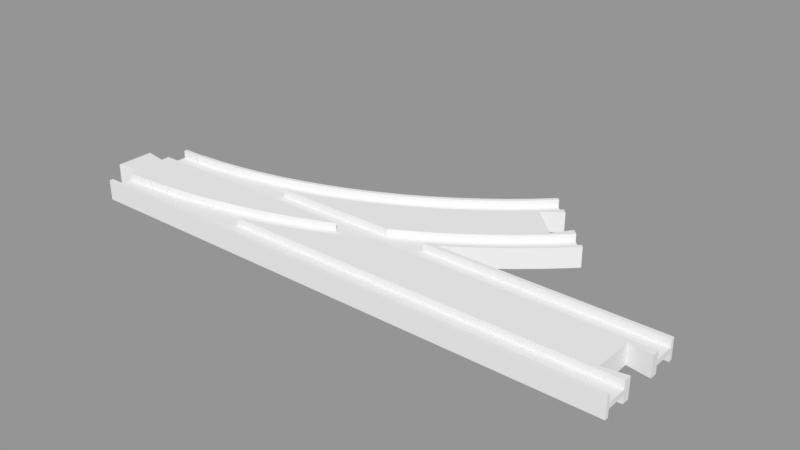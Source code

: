 # Source: turnout_R.blend  (saved by Blender 2.79.0; exported with 4.5.12 LTS)
import bpy
from mathutils import Matrix  # noqa: F401  (used for matrix-valued properties, if any)

bpy.ops.wm.read_factory_settings(use_empty=True)
scene = bpy.context.scene
scene.name = 'Scene'

# ---- collections
col_collection_1 = bpy.data.collections.new('Collection 1'); scene.collection.children.link(col_collection_1)

# ---- meshes
me_circle_001 = bpy.data.meshes.new('Circle.001')
me_circle_001.from_pydata([(0.25, 19.0, 0.0), (130.6, 20.6, 0.0), (140.0, 27.25, 0.0), (149.1, 34.34, 0.0), (157.8, 41.88, 0.0), (166.0, 49.65, 0.0), (66.36, 30.53, 0.0), (75.38, 34.01, 0.0), (84.22, 37.92, 0.0), (92.86, 42.27, 0.0), (101.3, 47.04, 0.0), (109.4, 52.21, 0.0), (117.3, 57.78, 0.0), (125.0, 63.73, 0.0), (132.3, 70.04, 0.0), (139.1, 76.53, 0.0), (156.8, 42.99, 4.0), (164.9, 50.71, 4.0), (156.8, 42.99, 1.0), (130.6, 20.6, 1.0), (140.0, 27.25, 1.0), (149.1, 34.34, 1.0), (157.8, 41.88, 1.0), (166.0, 49.65, 1.0), (66.36, 30.53, 1.0), (75.38, 34.01, 1.0), (84.22, 37.92, 1.0), (92.86, 42.27, 1.0), (101.3, 47.04, 1.0), (109.4, 52.21, 1.0), (117.3, 57.78, 1.0), (125.0, 63.73, 1.0), (132.3, 70.04, 1.0), (139.1, 76.53, 1.0), (129.7, 21.85, 1.0), (139.1, 28.45, 1.0), (148.1, 35.5, 1.0), (164.9, 50.71, 1.0), (115.9, 22.58, 1.0), (125.3, 28.51, 1.0), (134.3, 34.88, 1.0), (143.1, 41.69, 1.0), (151.4, 48.92, 1.0), (159.3, 56.37, 1.0), (69.56, 21.58, 1.0), (79.02, 25.23, 1.0), (88.29, 29.33, 1.0), (97.34, 33.89, 1.0), (106.2, 38.89, 1.0), (114.7, 44.31, 1.0), (123.0, 50.14, 1.0), (131.0, 56.38, 1.0), (138.7, 63.0, 1.0), (145.8, 69.81, 1.0), (66.87, 29.11, 1.0), (75.96, 32.62, 1.0), (84.86, 36.57, 1.0), (93.57, 40.95, 1.0), (102.0, 45.75, 1.0), (110.3, 50.96, 1.0), (118.2, 56.57, 1.0), (125.9, 62.57, 1.0), (133.3, 68.93, 1.0), (140.2, 75.47, 1.0), (129.7, 21.85, 4.0), (139.1, 28.45, 4.0), (148.1, 35.5, 4.0), (130.6, 20.6, 4.0), (140.0, 27.25, 4.0), (149.1, 34.34, 4.0), (157.8, 41.88, 4.0), (166.0, 49.65, 4.0), (115.9, 22.58, 4.0), (125.3, 28.51, 4.0), (134.3, 34.88, 4.0), (143.1, 41.69, 4.0), (151.4, 48.92, 4.0), (159.3, 56.37, 4.0), (69.56, 21.58, 4.0), (79.02, 25.23, 4.0), (88.29, 29.33, 4.0), (97.34, 33.89, 4.0), (106.2, 38.89, 4.0), (114.7, 44.31, 4.0), (123.0, 50.14, 4.0), (131.0, 56.38, 4.0), (138.7, 63.0, 4.0), (145.8, 69.81, 4.0), (66.87, 29.11, 4.0), (75.96, 32.62, 4.0), (84.86, 36.57, 4.0), (93.57, 40.95, 4.0), (102.0, 45.75, 4.0), (110.3, 50.96, 4.0), (118.2, 56.57, 4.0), (125.9, 62.57, 4.0), (133.3, 68.93, 4.0), (140.2, 75.47, 4.0), (66.36, 30.53, 4.0), (75.38, 34.01, 4.0), (84.22, 37.92, 4.0), (92.86, 42.27, 4.0), (101.3, 47.04, 4.0), (109.4, 52.21, 4.0), (117.3, 57.78, 4.0), (125.0, 63.73, 4.0), (132.3, 70.04, 4.0), (139.1, 76.53, 4.0), (151.9, 51.07, 4.0), (140.2, 62.73, 4.0), (157.2, 58.49, 4.0), (147.6, 68.04, 4.0), (151.9, 51.07, 0.0), (140.2, 62.73, 0.0), (157.2, 58.49, 0.0), (147.6, 68.04, 0.0), (0.25, 19.01, 0.0), (9.665, 19.25, 0.0), (19.31, 19.96, 0.0), (28.9, 21.14, 0.0), (38.43, 22.8, 0.0), (47.86, 24.91, 0.0), (57.18, 27.49, 0.0), (0.25, 19.01, 1.0), (9.665, 19.25, 1.0), (19.31, 19.96, 1.0), (28.9, 21.14, 1.0), (38.43, 22.8, 1.0), (47.86, 24.91, 1.0), (57.18, 27.49, 1.0), (29.12, 19.66, 1.0), (38.72, 21.32, 1.0), (48.23, 23.46, 1.0), (57.62, 26.06, 1.0), (29.12, 19.66, 4.0), (38.72, 21.32, 4.0), (48.23, 23.46, 4.0), (57.62, 26.06, 4.0), (0.25, 19.01, 4.0), (9.665, 19.25, 4.0), (19.31, 19.96, 4.0), (28.9, 21.14, 4.0), (38.43, 22.8, 4.0), (47.86, 24.91, 4.0), (57.18, 27.49, 4.0), (9.0, 19.01, 0.0), (9.0, 19.01, 1.0), (9.0, 19.01, 4.0), (128.0, 19.0, 0.0), (109.6, 19.0, 4.0), (125.2, 19.0, 1.0), (118.1, 19.0, 1.0), (109.6, 19.0, 1.0), (128.0, 19.0, 1.0), (128.0, 19.0, 4.0), (125.2, 19.0, 4.0), (105.3, 19.0, 4.0), (93.17, 19.0, 4.0), (81.6, 19.0, 4.0), (70.49, 19.0, 4.0), (61.76, 19.0, 1.0), (59.76, 19.0, 1.0), (61.76, 19.0, 4.0), (49.35, 19.0, 1.0), (39.19, 19.0, 1.0), (29.22, 19.0, 1.0), (23.78, 19.0, 4.0), (19.4, 19.0, 4.0), (23.78, 19.0, 1.0), (9.678, 19.0, 4.0), (9.0, 19.0, 4.0), (0.25, 19.0, 4.0)], [], [(18, 36, 66, 16), (36, 35, 65, 66), (35, 34, 64, 65), (34, 150, 155, 64), (38, 152, 151), (39, 38, 151, 150, 34), (40, 39, 34, 35), (41, 40, 35, 36), (42, 41, 36, 18), (43, 42, 18, 37), (45, 44, 78, 79), (42, 43, 77, 76), (41, 42, 76, 75), (40, 41, 75, 74), (39, 40, 74, 73), (38, 39, 73, 72), (55, 54, 44, 45), (56, 55, 45, 46), (57, 56, 46, 47), (58, 57, 47, 48), (59, 58, 48, 49), (60, 59, 49, 50), (61, 60, 50, 51), (62, 61, 51, 52), (63, 62, 52, 53), (62, 63, 97, 96), (61, 62, 96, 95), (60, 61, 95, 94), (59, 60, 94, 93), (58, 59, 93, 92), (57, 58, 92, 91), (56, 57, 91, 90), (55, 56, 90, 89), (54, 55, 89, 88), (12, 11, 29, 30), (13, 12, 30, 31), (14, 13, 31, 32), (15, 14, 32, 33), (1, 2, 20, 19), (2, 3, 21, 20), (3, 4, 22, 21), (4, 5, 23, 22), (70, 71, 17, 16), (18, 16, 17, 37), (7, 6, 24, 25), (8, 7, 25, 26), (9, 8, 26, 27), (10, 9, 27, 28), (11, 10, 28, 29), (64, 155, 154, 67), (65, 64, 67, 68), (66, 65, 68, 69), (16, 66, 69, 70), (19, 20, 68, 67), (20, 21, 69, 68), (21, 22, 70, 69), (22, 23, 71, 70), (79, 78, 159, 158), (80, 79, 158, 157), (81, 80, 157, 156), (82, 81, 156, 149, 72), (83, 82, 72, 73), (84, 83, 73, 74), (85, 84, 74, 75), (86, 85, 75, 76), (46, 45, 79, 80), (47, 46, 80, 81), (48, 47, 81, 82), (49, 48, 82, 83), (50, 49, 83, 84), (51, 50, 84, 85), (52, 51, 85, 86), (53, 52, 86, 87), (99, 98, 88, 89), (100, 99, 89, 90), (101, 100, 90, 91), (102, 101, 91, 92), (103, 102, 92, 93), (104, 103, 93, 94), (105, 104, 94, 95), (106, 105, 95, 96), (107, 106, 96, 97), (25, 24, 98, 99), (26, 25, 99, 100), (27, 26, 100, 101), (28, 27, 101, 102), (29, 28, 102, 103), (30, 29, 103, 104), (31, 30, 104, 105), (32, 31, 105, 106), (33, 32, 106, 107), (110, 114, 112, 108), (109, 113, 115, 111), (108, 112, 113, 109), (53, 87, 111, 115, 15, 33, 107, 97, 63), (37, 17, 71, 23, 5, 114, 110, 77, 43), (44, 160, 162, 78), (130, 168, 165), (131, 130, 165, 164), (132, 131, 164, 163), (133, 132, 163, 161), (54, 133, 161, 160, 44), (133, 54, 88, 137), (132, 133, 137, 136), (131, 132, 136, 135), (130, 131, 135, 134), (145, 116, 123, 146), (118, 117, 124, 125), (119, 118, 125, 126), (120, 119, 126, 127), (121, 120, 127, 128), (122, 121, 128, 129), (6, 122, 129, 24), (78, 162, 159), (147, 138, 171, 170), (140, 139, 169, 167), (141, 140, 167, 166, 134), (142, 141, 134, 135), (143, 142, 135, 136), (144, 143, 136, 137), (98, 144, 137, 88), (146, 123, 138, 147), (125, 124, 139, 140), (126, 125, 140, 141), (127, 126, 141, 142), (128, 127, 142, 143), (129, 128, 143, 144), (24, 129, 144, 98), (124, 146, 147, 139), (139, 147, 170, 169), (117, 145, 146, 124), (0, 171, 138, 123, 116), (154, 153, 19, 67), (153, 148, 1, 19), (149, 152, 38, 72), (166, 168, 130, 134), (109, 111, 87, 86, 76, 77, 110, 108)])
me_circle_001.use_remesh_preserve_volume = False
me_circle_001.use_remesh_preserve_attributes = False
me_circle_001.use_mirror_vertex_groups = False
me_circle_001.update()
me_cube_002 = bpy.data.meshes.new('Cube.002')
me_cube_002.from_pydata([(2.007, -0.9211, -0.25), (1.169, -0.9211, -0.25), (1.124, -0.7597, -0.25), (1.043, -0.5, -0.25), (2.007, -0.5, -0.25), (2.007, -1.0, -1.0), (2.007, -0.9211, -1.0), (2.007, -0.5, -1.0), (2.007, -0.3421, -1.0), (2.007, -0.3421, 1.093e-08), (2.007, -1.0, 1.192e-07), (1.169, -0.9211, -1.0), (1.043, -0.5, -1.0), (1.191, -1.0, 2.384e-07), (1.191, -1.0, -1.0), (1.03, -0.4604, -1.0), (0.9347, -0.1875, -1.0), (0.8599, -9.537e-07, -1.0), (1.923, -0.4211, -1.0), (1.923, -0.4211, 1.301e-07), (1.923, 0.4211, -1.0), (0.8366, 0.05852, -1.0), (0.7365, 0.277, -1.0), (0.6346, 0.4674, -1.0), (0.6138, 0.5, -1.0), (2.007, 0.5, -1.0), (2.007, 0.3421, -1.0), (2.007, 0.3421, -1.093e-08), (1.923, 0.4211, -1.093e-08), (2.007, 0.5, -0.25), (0.6138, 0.5, -0.25), (2.007, 1.0, -1.0), (2.007, 1.0, 0.0), (2.007, 0.9211, -0.25), (2.007, 0.9211, -1.0), (0.5312, 0.6293, -0.25), (0.4265, 0.7623, -0.25), (0.3208, 0.8661, -0.25), (0.2421, 0.9211, -0.25), (0.2421, 0.9211, -1.0), (0.2143, 0.9404, -1.0), (0.1073, 0.9851, -1.0), (0.002326, 1.0, -1.0), (0.002326, 1.0, -1.192e-07), (0.7365, 0.277, -1.192e-07), (0.8366, 0.05852, -0.25), (0.8366, 0.05852, 0.0), (0.6346, 0.4674, -1.192e-07), (0.9347, -0.1875, -0.25), (0.9347, -0.1875, 1.192e-07), (0.5312, 0.6293, -2.384e-07), (1.03, -0.4604, 2.384e-07), (0.4265, 0.7623, -2.384e-07), (1.124, -0.7597, 3.576e-07), (0.3208, 0.8661, -3.576e-07), (0.2143, 0.9404, -3.576e-07), (0.1073, 0.9851, -3.576e-07), (0.2421, 0.921, -0.1845), (0.558, 0.5872, -2.074e-07), (1.148, -0.8449, -0.25), (0.6621, 0.416, -1.0), (0.1362, 0.973, -1.0)], [], [(0, 1, 59, 2, 3, 4), (5, 6, 0, 4, 7, 8, 9, 10), (6, 11, 1, 0), (4, 3, 12, 7), (10, 13, 14, 5), (5, 14, 11, 6), (30, 24, 23, 47, 58, 50, 35), (9, 8, 18, 19), (20, 18, 8, 7, 12, 15, 16, 17, 21, 22, 60, 23, 24, 25, 26), (27, 28, 20, 26), (29, 25, 24, 30), (31, 32, 27, 26, 25, 29, 33, 34), (33, 29, 30, 35, 36, 37, 38), (31, 34, 39, 40, 61, 41, 42), (32, 31, 42, 43), (39, 34, 33, 38), (12, 3, 2, 53, 51, 15), (35, 50, 52, 36), (46, 45, 21, 17, 16, 48, 49), (47, 23, 60, 22, 44), (48, 16, 15, 51, 49), (18, 20, 28, 19), (1, 11, 14, 13, 53, 2, 59), (56, 43, 42, 41), (55, 56, 41, 61, 40), (36, 52, 54, 37), (21, 45, 46, 44, 22), (39, 38, 37, 54, 55, 40), (37, 38, 57, 54), (23, 30, 24)])
me_cube_002.use_remesh_preserve_volume = False
me_cube_002.use_remesh_preserve_attributes = False
me_cube_002.use_mirror_vertex_groups = False
me_cube_002.update()
me_circle_002 = bpy.data.meshes.new('Circle.002')
me_circle_002.from_pydata([(125.2, 19.0, 1.0), (122.9, 17.5, 1.0), (122.9, 17.5, 4.0), (125.2, 19.0, 4.0), (125.7, 17.5, 4.0), (128.0, 19.0, 4.0), (109.6, 19.0, 1.0), (107.0, 17.5, 1.0), (125.7, 17.5, 1.0), (109.6, 19.0, 4.0), (107.0, 17.5, 4.0), (120.8, 14.43, 1.0), (120.8, 14.43, 0.0), (128.0, 19.0, 9.537e-07), (110.8, 8.748, 0.0), (112.1, 9.5, 1.0), (100.5, 3.562, 0.0), (112.1, 9.5, 4.0), (110.8, 8.748, 4.0), (89.93, -1.112, 0.0), (100.5, 3.562, 4.0), (79.17, -5.263, 0.0), (89.93, -1.112, 4.0), (108.9, 9.5, 4.0), (99.83, 4.919, 4.0), (61.76, 19.0, 4.0), (59.94, 18.4, 4.0), (68.22, -8.881, 0.0), (79.17, -5.263, 4.0), (89.36, 0.2743, 4.0), (108.9, 9.5, 1.0), (99.83, 4.919, 1.0), (61.76, 19.0, 1.0), (59.94, 18.4, 1.0), (56.69, 17.5, 4.0), (57.1, -11.96, 0.0), (65.98, -9.5, 1.0), (57.1, -11.96, 1.0), (68.22, -8.881, 4.0), (78.66, -3.85, 4.0), (89.36, 0.2743, 1.0), (56.69, 17.5, 1.0), (45.85, -14.48, 0.0), (45.85, -14.48, 1.0), (65.98, -9.5, 4.0), (67.78, -7.445, 4.0), (78.66, -3.85, 1.0), (90.43, 9.5, 1.0), (86.29, 7.668, 1.0), (34.48, -16.46, 0.0), (34.48, -16.46, 1.0), (60.36, -9.5, 4.0), (67.78, -7.445, 1.0), (75.97, 3.684, 1.0), (90.43, 9.5, 4.0), (86.29, 7.668, 4.0), (23.03, -17.87, 0.0), (26.02, -17.5, 1.0), (60.36, -9.5, 1.0), (65.46, 0.2125, 1.0), (75.97, 3.684, 4.0), (11.53, -18.72, 0.0), (26.02, -17.5, 4.0), (23.03, -17.87, 4.0), (54.79, -2.739, 1.0), (65.46, 0.2125, 4.0), (23.78, 19.0, 1.0), (19.45, 18.47, 1.0), (9.0, -19.0, -9.537e-07), (11.53, -18.72, 4.0), (54.79, -2.739, 4.0), (43.99, -5.164, 1.0), (23.78, 19.0, 4.0), (19.45, 18.47, 4.0), (9.739, 17.75, 1.0), (9.0, -19.0, 4.0), (43.99, -5.164, 4.0), (33.09, -7.057, 1.0), (9.739, 17.75, 4.0), (9.0, 17.51, 1.0), (33.09, -7.057, 4.0), (22.1, -8.411, 1.0), (9.0, 17.51, 4.0), (0.25, 17.51, 1.0), (0.25, -17.5, 4.0), (0.25, -19.0, 4.0), (22.1, -8.411, 4.0), (11.06, -9.226, 1.0), (0.25, 17.51, 4.0), (0.25, 19.0, 4.0), (0.25, 19.0, 9.537e-07), (0.25, 6.0, 0.0), (0.25, 6.0, 4.0), (0.25, 9.5, 4.0), (0.25, 9.5, 1.0), (0.25, -17.5, 1.0), (0.25, -17.5, 1.0), (0.25, -9.497, 1.0), (0.25, -9.497, 4.0), (0.25, -6.0, 4.0), (0.25, -6.0, 0.0), (0.25, -19.0, -9.537e-07), (11.06, -9.226, 4.0), (9.0, -9.497, 1.0), (-8.75, 7.5, 4.0), (-8.75, 7.5, 0.0), (9.0, -9.497, 4.0), (-8.75, -7.5, 4.0), (-8.75, -7.5, 0.0)], [], [(0, 1, 2, 3), (61, 69, 75, 68), (3, 2, 4, 5), (17, 18, 14, 12, 11, 15), (7, 6, 9, 10), (19, 22, 28, 21), (21, 28, 38, 27), (26, 34, 10, 9, 25), (30, 31, 24, 23), (32, 33, 26, 25), (31, 40, 29, 24), (34, 26, 33, 41), (42, 35, 37, 43), (40, 46, 39, 29), (14, 18, 20, 16), (49, 42, 43, 50), (39, 45, 51, 44, 38, 28, 22, 20, 18, 17, 23, 24, 29), (46, 52, 45, 39), (54, 55, 48, 47), (51, 45, 52, 58), (53, 48, 55, 60), (71, 77, 81, 87, 103, 97, 96, 95, 57, 50, 43, 37, 36, 58, 52, 46, 40, 31, 30, 15, 11, 8, 1, 0, 6, 7, 41, 33, 32, 66, 67, 74, 79, 83, 94, 47, 48, 53, 59, 64), (59, 53, 60, 65), (56, 63, 69, 61), (64, 59, 65, 70), (72, 73, 67, 66), (71, 64, 70, 76), (104, 107, 99, 98, 106, 102, 86, 80, 76, 70, 65, 60, 55, 54, 93, 92), (82, 78, 73, 72, 89, 88), (74, 67, 73, 78), (77, 71, 76, 80), (79, 74, 78, 82), (81, 77, 80, 86), (16, 20, 22, 19), (83, 79, 82, 88), (83, 88, 89, 90, 91, 92, 93, 94), (85, 84, 95, 96, 97, 98, 99, 100, 101), (87, 81, 86, 102), (104, 92, 91, 105), (97, 103, 106, 98), (62, 63, 56, 49, 50, 57), (99, 107, 108, 100), (103, 87, 102, 106), (107, 104, 105, 108), (84, 85, 75, 69, 63, 62), (27, 38, 44, 36, 37, 35), (8, 11, 12, 13, 5, 4), (1, 8, 4, 2), (15, 30, 23, 17), (47, 94, 93, 54), (41, 7, 10, 34), (58, 36, 44, 51), (57, 95, 84, 62)])
me_circle_002.use_remesh_preserve_volume = False
me_circle_002.use_remesh_preserve_attributes = False
me_circle_002.use_mirror_vertex_groups = False
me_circle_002.update()

# ---- objects
ob_turnout_r_a = bpy.data.objects.new('turnout_R_a', me_circle_001)
ob_turnout_r_b = bpy.data.objects.new('turnout_R_b', me_cube_002)
ob_turnout_r_ab = bpy.data.objects.new('turnout_R_ab', me_circle_002)

# ---- transforms, parenting, visibility, modifiers, constraints
ob_turnout_r_a.location = (0.0, 0.0, 0.0)
ob_turnout_r_a.lineart.crease_threshold = 0.0
_m = ob_turnout_r_a.modifiers.new('Mirror', 'MIRROR')
_m.use_axis = (False, False, True)
ob_turnout_r_b.location = (0.0, 0.0, 0.0)
ob_turnout_r_b.rotation_euler = (3.142, 0.0, 0.0)
ob_turnout_r_b.scale = (107.5, 19.0, 4.0)
ob_turnout_r_b.lock_rotation = (True, True, False)
ob_turnout_r_b.lock_scale = (True, True, True)
ob_turnout_r_b.lineart.crease_threshold = 0.0
_m = ob_turnout_r_b.modifiers.new('Mirror', 'MIRROR')
_m.use_axis = (False, False, True)
ob_turnout_r_ab.location = (0.0, 0.0, 0.0)
ob_turnout_r_ab.lineart.crease_threshold = 0.0
_m = ob_turnout_r_ab.modifiers.new('Mirror', 'MIRROR')
_m.use_axis = (False, False, True)

# ---- collection membership
col_collection_1.objects.link(ob_turnout_r_a)
col_collection_1.objects.link(ob_turnout_r_b)
col_collection_1.objects.link(ob_turnout_r_ab)

# ---- scene / render settings (as saved in the file)
scene.frame_start = 1; scene.frame_end = 250; scene.frame_set(1)
scene.render.engine = 'BLENDER_EEVEE_NEXT'
scene.render.resolution_percentage = 50
scene.render.dither_intensity = 0.0
scene.cycles.use_denoising = False
scene.cycles.samples = 128
scene.cycles.sampling_pattern = 'TABULATED_SOBOL'
scene.cycles.light_sampling_threshold = 0.0
scene.cycles.use_adaptive_sampling = False
scene.cycles.use_light_tree = False
scene.cycles.blur_glossy = 0.0
scene.cycles.sample_clamp_indirect = 0.0
scene.view_settings.view_transform = 'Standard'
scene.unit_settings.scale_length = 0.001
bpy.context.view_layer.update()

# ---- added for rendering (the .blend has no active camera and no usable light): camera, sun + grey world if the file has none
cam_auto = bpy.data.cameras.new('AutoCamera')
cam_auto.lens = 50.0
cam_auto.sensor_width = 36.0
cam_auto.clip_end = 3963.79
ob_auto_camera = bpy.data.objects.new('AutoCamera', cam_auto)
scene.collection.objects.link(ob_auto_camera)
ob_auto_camera.location = (329.358, -242.264, 180.686)
ob_auto_camera.rotation_euler = (1.09748, -7.21219e-08, 0.694738)
scene.camera = ob_auto_camera
light_auto_sun = bpy.data.lights.new('AutoSun', 'SUN')
light_auto_sun.energy = 3.0
light_auto_sun.angle = 0.0523599
ob_auto_sun = bpy.data.objects.new('AutoSun', light_auto_sun)
scene.collection.objects.link(ob_auto_sun)
ob_auto_sun.rotation_euler = (0.872665, 0.174533, 0.523599)
if scene.world is None:
    world_auto = bpy.data.worlds.new('AutoWorld')
    world_auto.color = (0.3, 0.3, 0.3)
    scene.world = world_auto
bpy.context.view_layer.update()
